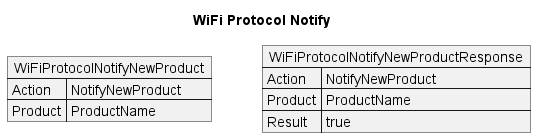

The diagram above was rendered by PlantUML. Its source (embedded in the PNG):
@startuml WiFiProtocolNotify
title WiFi Protocol Notify

json WiFiProtocolNotifyNewProduct {
    "Action": "NotifyNewProduct",
    "Product": "ProductName"
}

json WiFiProtocolNotifyNewProductResponse {
    "Action": "NotifyNewProduct",
    "Product": "ProductName",
    "Result": true
}

@enduml